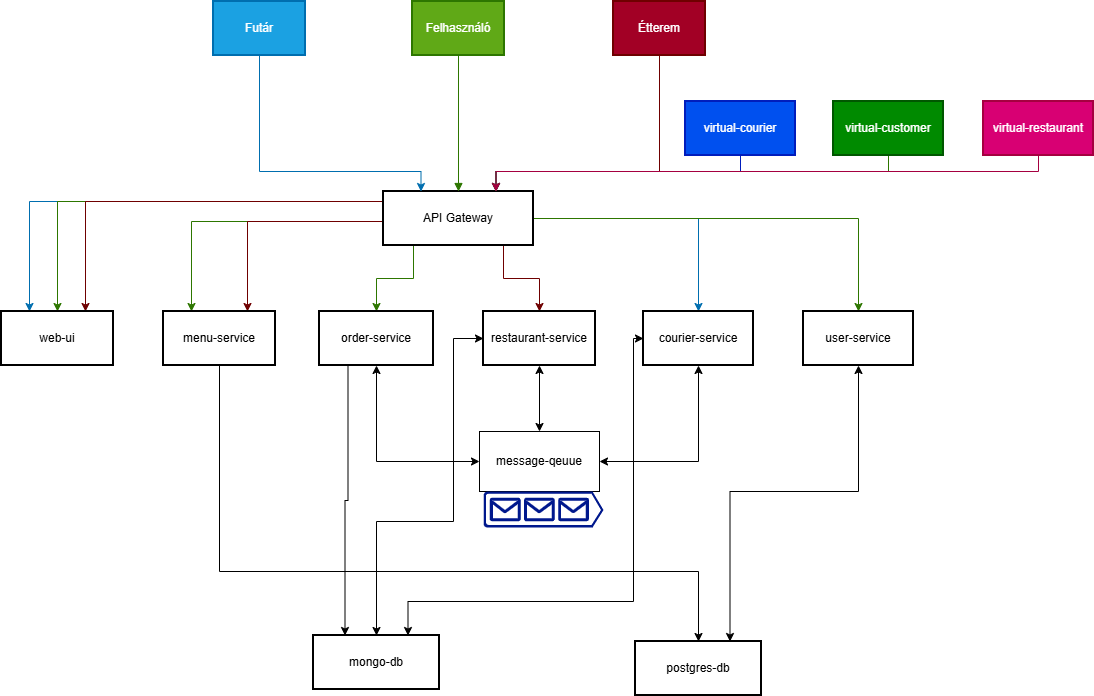

The diagram above was exported from draw.io. Its source (the exported page's mxGraphModel, read from the mxfile embedded in the PNG):
<mxGraphModel dx="1372" dy="1947" grid="1" gridSize="10" guides="1" tooltips="1" connect="1" arrows="1" fold="1" page="1" pageScale="1" pageWidth="827" pageHeight="1169" math="0" shadow="0">
  <root>
    <mxCell id="0" />
    <mxCell id="1" parent="0" />
    <mxCell id="3" parent="1" style="whiteSpace=wrap;strokeWidth=2;fillColor=#60a917;fontColor=#ffffff;strokeColor=#2D7600;" value="Felhasználó" vertex="1">
      <mxGeometry height="54" width="92" x="419" y="-70" as="geometry" />
    </mxCell>
    <mxCell id="6z7wzFGdj7VpXAjPTRkj-29" edge="1" parent="1" source="4" style="edgeStyle=orthogonalEdgeStyle;rounded=0;orthogonalLoop=1;jettySize=auto;html=1;entryX=0.25;entryY=0;entryDx=0;entryDy=0;fillColor=#1ba1e2;strokeColor=#006EAF;" target="5">
      <mxGeometry relative="1" as="geometry">
        <Array as="points">
          <mxPoint x="36" y="130" />
        </Array>
      </mxGeometry>
    </mxCell>
    <mxCell id="6z7wzFGdj7VpXAjPTRkj-30" edge="1" parent="1" source="4" style="edgeStyle=orthogonalEdgeStyle;rounded=0;orthogonalLoop=1;jettySize=auto;html=1;entryX=0.5;entryY=0;entryDx=0;entryDy=0;fillColor=#60a917;strokeColor=#2D7600;" target="5">
      <mxGeometry relative="1" as="geometry">
        <Array as="points">
          <mxPoint x="64" y="130" />
        </Array>
      </mxGeometry>
    </mxCell>
    <mxCell id="6z7wzFGdj7VpXAjPTRkj-31" edge="1" parent="1" source="4" style="edgeStyle=orthogonalEdgeStyle;rounded=0;orthogonalLoop=1;jettySize=auto;html=1;entryX=0.75;entryY=0;entryDx=0;entryDy=0;fillColor=#a20025;strokeColor=#6F0000;" target="5">
      <mxGeometry relative="1" as="geometry">
        <Array as="points">
          <mxPoint x="92" y="130" />
        </Array>
      </mxGeometry>
    </mxCell>
    <mxCell id="6z7wzFGdj7VpXAjPTRkj-32" edge="1" parent="1" source="4" style="edgeStyle=orthogonalEdgeStyle;rounded=0;orthogonalLoop=1;jettySize=auto;html=1;entryX=0.25;entryY=0;entryDx=0;entryDy=0;fillColor=#60a917;strokeColor=#2D7600;" target="6">
      <mxGeometry relative="1" as="geometry">
        <Array as="points">
          <mxPoint x="198" y="150" />
        </Array>
      </mxGeometry>
    </mxCell>
    <mxCell id="6z7wzFGdj7VpXAjPTRkj-33" edge="1" parent="1" source="4" style="edgeStyle=orthogonalEdgeStyle;rounded=0;orthogonalLoop=1;jettySize=auto;html=1;exitX=0.5;exitY=1;exitDx=0;exitDy=0;entryX=0.75;entryY=0;entryDx=0;entryDy=0;fillColor=#a20025;strokeColor=#6F0000;" target="6">
      <mxGeometry relative="1" as="geometry">
        <Array as="points">
          <mxPoint x="465" y="150" />
          <mxPoint x="254" y="150" />
        </Array>
      </mxGeometry>
    </mxCell>
    <mxCell id="6z7wzFGdj7VpXAjPTRkj-34" edge="1" parent="1" source="4" style="edgeStyle=orthogonalEdgeStyle;rounded=0;orthogonalLoop=1;jettySize=auto;html=1;exitX=0.5;exitY=1;exitDx=0;exitDy=0;entryX=0.5;entryY=0;entryDx=0;entryDy=0;fillColor=#60a917;strokeColor=#2D7600;" target="7">
      <mxGeometry relative="1" as="geometry">
        <Array as="points">
          <mxPoint x="420" y="174" />
          <mxPoint x="420" y="207" />
          <mxPoint x="383" y="207" />
        </Array>
      </mxGeometry>
    </mxCell>
    <mxCell id="6z7wzFGdj7VpXAjPTRkj-35" edge="1" parent="1" source="4" style="edgeStyle=orthogonalEdgeStyle;rounded=0;orthogonalLoop=1;jettySize=auto;html=1;entryX=0.5;entryY=0;entryDx=0;entryDy=0;fillColor=#a20025;strokeColor=#6F0000;" target="8">
      <mxGeometry relative="1" as="geometry">
        <Array as="points">
          <mxPoint x="510" y="207" />
          <mxPoint x="546" y="207" />
        </Array>
      </mxGeometry>
    </mxCell>
    <mxCell id="6z7wzFGdj7VpXAjPTRkj-36" edge="1" parent="1" source="4" style="edgeStyle=orthogonalEdgeStyle;rounded=0;orthogonalLoop=1;jettySize=auto;html=1;exitX=1;exitY=0.5;exitDx=0;exitDy=0;entryX=0.5;entryY=0;entryDx=0;entryDy=0;fillColor=#1ba1e2;strokeColor=#006EAF;" target="10">
      <mxGeometry relative="1" as="geometry" />
    </mxCell>
    <mxCell id="127uDh20PFDMhzjubXmy-25" edge="1" parent="1" source="4" style="edgeStyle=orthogonalEdgeStyle;rounded=0;orthogonalLoop=1;jettySize=auto;html=1;entryX=0.5;entryY=0;entryDx=0;entryDy=0;fillColor=#60a917;strokeColor=#2D7600;" target="127uDh20PFDMhzjubXmy-12">
      <mxGeometry relative="1" as="geometry" />
    </mxCell>
    <mxCell id="4" parent="1" style="whiteSpace=wrap;strokeWidth=2;" value="API Gateway" vertex="1">
      <mxGeometry height="54" width="150" x="390" y="120" as="geometry" />
    </mxCell>
    <mxCell id="5" parent="1" style="whiteSpace=wrap;strokeWidth=2;" value="web-ui" vertex="1">
      <mxGeometry height="54" width="112" x="8" y="240" as="geometry" />
    </mxCell>
    <mxCell id="127uDh20PFDMhzjubXmy-30" edge="1" parent="1" source="6" style="edgeStyle=orthogonalEdgeStyle;rounded=0;orthogonalLoop=1;jettySize=auto;html=1;" target="127uDh20PFDMhzjubXmy-13">
      <mxGeometry relative="1" as="geometry">
        <Array as="points">
          <mxPoint x="226" y="500" />
          <mxPoint x="705" y="500" />
        </Array>
      </mxGeometry>
    </mxCell>
    <mxCell id="6" parent="1" style="whiteSpace=wrap;strokeWidth=2;" value="menu-service" vertex="1">
      <mxGeometry height="54" width="112" x="170" y="240" as="geometry" />
    </mxCell>
    <mxCell id="127uDh20PFDMhzjubXmy-34" edge="1" parent="1" source="7" style="edgeStyle=orthogonalEdgeStyle;rounded=0;orthogonalLoop=1;jettySize=auto;html=1;exitX=0.25;exitY=1;exitDx=0;exitDy=0;entryX=0.25;entryY=0;entryDx=0;entryDy=0;" target="9">
      <mxGeometry relative="1" as="geometry" />
    </mxCell>
    <mxCell id="7" parent="1" style="whiteSpace=wrap;strokeWidth=2;" value="order-service" vertex="1">
      <mxGeometry height="54" width="114" x="326" y="240" as="geometry" />
    </mxCell>
    <mxCell id="127uDh20PFDMhzjubXmy-37" edge="1" parent="1" source="8" style="edgeStyle=orthogonalEdgeStyle;rounded=0;orthogonalLoop=1;jettySize=auto;html=1;exitX=0;exitY=0.5;exitDx=0;exitDy=0;entryX=0.5;entryY=0;entryDx=0;entryDy=0;startArrow=classic;startFill=1;" target="9">
      <mxGeometry relative="1" as="geometry">
        <Array as="points">
          <mxPoint x="460" y="267" />
          <mxPoint x="460" y="450" />
          <mxPoint x="383" y="450" />
        </Array>
      </mxGeometry>
    </mxCell>
    <mxCell id="8" parent="1" style="whiteSpace=wrap;strokeWidth=2;" value="restaurant-service" vertex="1">
      <mxGeometry height="54" width="112" x="490" y="240" as="geometry" />
    </mxCell>
    <mxCell id="9" parent="1" style="whiteSpace=wrap;strokeWidth=2;" value="mongo-db" vertex="1">
      <mxGeometry height="54" width="126" x="320" y="564" as="geometry" />
    </mxCell>
    <mxCell id="127uDh20PFDMhzjubXmy-39" edge="1" parent="1" source="10" style="edgeStyle=orthogonalEdgeStyle;rounded=0;orthogonalLoop=1;jettySize=auto;html=1;exitX=0;exitY=0.5;exitDx=0;exitDy=0;entryX=0.75;entryY=0;entryDx=0;entryDy=0;startArrow=classic;startFill=1;" target="9">
      <mxGeometry relative="1" as="geometry">
        <Array as="points">
          <mxPoint x="640" y="267" />
          <mxPoint x="640" y="530" />
          <mxPoint x="415" y="530" />
        </Array>
      </mxGeometry>
    </mxCell>
    <mxCell id="10" parent="1" style="whiteSpace=wrap;strokeWidth=2;" value="courier-service" vertex="1">
      <mxGeometry height="54" width="110" x="650" y="240" as="geometry" />
    </mxCell>
    <mxCell id="12" edge="1" parent="1" source="3" style="curved=1;startArrow=none;endArrow=block;exitX=0.5;exitY=1;entryX=0.5;entryY=0;fillColor=#60a917;strokeColor=#2D7600;" target="4" value="">
      <mxGeometry relative="1" as="geometry">
        <Array as="points" />
      </mxGeometry>
    </mxCell>
    <mxCell id="127uDh20PFDMhzjubXmy-17" edge="1" parent="1" source="6z7wzFGdj7VpXAjPTRkj-21" style="edgeStyle=orthogonalEdgeStyle;rounded=0;orthogonalLoop=1;jettySize=auto;html=1;entryX=0.25;entryY=0;entryDx=0;entryDy=0;fillColor=#1ba1e2;strokeColor=#006EAF;" target="4">
      <mxGeometry relative="1" as="geometry">
        <Array as="points">
          <mxPoint x="266" y="100" />
          <mxPoint x="428" y="100" />
        </Array>
      </mxGeometry>
    </mxCell>
    <mxCell id="6z7wzFGdj7VpXAjPTRkj-21" parent="1" style="whiteSpace=wrap;strokeWidth=2;fillColor=#1ba1e2;fontColor=#ffffff;strokeColor=#006EAF;" value="Futár" vertex="1">
      <mxGeometry height="54" width="92" x="220" y="-70" as="geometry" />
    </mxCell>
    <mxCell id="6z7wzFGdj7VpXAjPTRkj-27" edge="1" parent="1" source="6z7wzFGdj7VpXAjPTRkj-22" style="edgeStyle=orthogonalEdgeStyle;rounded=0;orthogonalLoop=1;jettySize=auto;html=1;entryX=0.75;entryY=0;entryDx=0;entryDy=0;fillColor=#a20025;strokeColor=#6F0000;" target="4">
      <mxGeometry relative="1" as="geometry">
        <Array as="points">
          <mxPoint x="586" y="100" />
          <mxPoint x="421" y="100" />
        </Array>
      </mxGeometry>
    </mxCell>
    <mxCell id="6z7wzFGdj7VpXAjPTRkj-22" parent="1" style="whiteSpace=wrap;strokeWidth=2;fillColor=#a20025;fontColor=#ffffff;strokeColor=#6F0000;" value="Étterem" vertex="1">
      <mxGeometry height="54" width="92" x="620" y="-70" as="geometry" />
    </mxCell>
    <mxCell id="127uDh20PFDMhzjubXmy-27" edge="1" parent="1" source="6z7wzFGdj7VpXAjPTRkj-39" style="edgeStyle=orthogonalEdgeStyle;rounded=0;orthogonalLoop=1;jettySize=auto;html=1;entryX=0.5;entryY=1;entryDx=0;entryDy=0;startArrow=classic;startFill=1;" target="7">
      <mxGeometry relative="1" as="geometry" />
    </mxCell>
    <mxCell id="127uDh20PFDMhzjubXmy-28" edge="1" parent="1" source="6z7wzFGdj7VpXAjPTRkj-39" style="edgeStyle=orthogonalEdgeStyle;rounded=0;orthogonalLoop=1;jettySize=auto;html=1;entryX=0.5;entryY=1;entryDx=0;entryDy=0;startArrow=classic;startFill=1;" target="8">
      <mxGeometry relative="1" as="geometry" />
    </mxCell>
    <mxCell id="127uDh20PFDMhzjubXmy-29" edge="1" parent="1" source="6z7wzFGdj7VpXAjPTRkj-39" style="edgeStyle=orthogonalEdgeStyle;rounded=0;orthogonalLoop=1;jettySize=auto;html=1;exitX=1;exitY=0.5;exitDx=0;exitDy=0;entryX=0.5;entryY=1;entryDx=0;entryDy=0;startArrow=classic;startFill=1;" target="10">
      <mxGeometry relative="1" as="geometry" />
    </mxCell>
    <mxCell id="6z7wzFGdj7VpXAjPTRkj-39" parent="1" style="rounded=0;whiteSpace=wrap;html=1;" value="message-qeuue" vertex="1">
      <mxGeometry height="60" width="120" x="486" y="360" as="geometry" />
    </mxCell>
    <mxCell id="6z7wzFGdj7VpXAjPTRkj-38" parent="1" style="sketch=0;aspect=fixed;pointerEvents=1;shadow=0;dashed=0;html=1;strokeColor=none;labelPosition=center;verticalLabelPosition=bottom;verticalAlign=top;align=center;fillColor=#00188D;shape=mxgraph.azure.queue_generic" value="" vertex="1">
      <mxGeometry height="36" width="120" x="490" y="420" as="geometry" />
    </mxCell>
    <mxCell id="127uDh20PFDMhzjubXmy-40" edge="1" parent="1" source="127uDh20PFDMhzjubXmy-12" style="edgeStyle=orthogonalEdgeStyle;rounded=0;orthogonalLoop=1;jettySize=auto;html=1;entryX=0.75;entryY=0;entryDx=0;entryDy=0;startArrow=classic;startFill=1;" target="127uDh20PFDMhzjubXmy-13">
      <mxGeometry relative="1" as="geometry">
        <Array as="points">
          <mxPoint x="865" y="420" />
          <mxPoint x="737" y="420" />
        </Array>
      </mxGeometry>
    </mxCell>
    <mxCell id="127uDh20PFDMhzjubXmy-12" parent="1" style="whiteSpace=wrap;strokeWidth=2;" value="user-service" vertex="1">
      <mxGeometry height="54" width="110" x="810" y="240" as="geometry" />
    </mxCell>
    <mxCell id="127uDh20PFDMhzjubXmy-13" parent="1" style="whiteSpace=wrap;strokeWidth=2;" value="postgres-db" vertex="1">
      <mxGeometry height="54" width="126" x="642" y="570" as="geometry" />
    </mxCell>
    <mxCell id="127uDh20PFDMhzjubXmy-22" edge="1" parent="1" source="127uDh20PFDMhzjubXmy-14" style="edgeStyle=orthogonalEdgeStyle;rounded=0;orthogonalLoop=1;jettySize=auto;html=1;entryX=0.75;entryY=0;entryDx=0;entryDy=0;fillColor=#0050ef;strokeColor=#001DBC;" target="4">
      <mxGeometry relative="1" as="geometry">
        <Array as="points">
          <mxPoint x="747" y="100" />
          <mxPoint x="503" y="100" />
        </Array>
      </mxGeometry>
    </mxCell>
    <mxCell id="127uDh20PFDMhzjubXmy-14" parent="1" style="whiteSpace=wrap;strokeWidth=2;fillColor=#0050ef;fontColor=#ffffff;strokeColor=#001DBC;" value="virtual-courier" vertex="1">
      <mxGeometry height="54" width="110" x="692" y="30" as="geometry" />
    </mxCell>
    <mxCell id="127uDh20PFDMhzjubXmy-23" edge="1" parent="1" source="127uDh20PFDMhzjubXmy-15" style="edgeStyle=orthogonalEdgeStyle;rounded=0;orthogonalLoop=1;jettySize=auto;html=1;entryX=0.75;entryY=0;entryDx=0;entryDy=0;fillColor=#60a917;strokeColor=#2D7600;" target="4">
      <mxGeometry relative="1" as="geometry">
        <Array as="points">
          <mxPoint x="895" y="100" />
          <mxPoint x="503" y="100" />
        </Array>
      </mxGeometry>
    </mxCell>
    <mxCell id="127uDh20PFDMhzjubXmy-15" parent="1" style="whiteSpace=wrap;strokeWidth=2;fillColor=#008a00;fontColor=#ffffff;strokeColor=#005700;" value="virtual-customer" vertex="1">
      <mxGeometry height="54" width="110" x="840" y="30" as="geometry" />
    </mxCell>
    <mxCell id="127uDh20PFDMhzjubXmy-24" edge="1" parent="1" source="127uDh20PFDMhzjubXmy-16" style="edgeStyle=orthogonalEdgeStyle;rounded=0;orthogonalLoop=1;jettySize=auto;html=1;entryX=0.75;entryY=0;entryDx=0;entryDy=0;fillColor=#d80073;strokeColor=#A50040;" target="4">
      <mxGeometry relative="1" as="geometry">
        <Array as="points">
          <mxPoint x="1045" y="100" />
          <mxPoint x="503" y="100" />
        </Array>
      </mxGeometry>
    </mxCell>
    <mxCell id="127uDh20PFDMhzjubXmy-16" parent="1" style="whiteSpace=wrap;strokeWidth=2;fillColor=#d80073;fontColor=#ffffff;strokeColor=#A50040;" value="virtual-restaurant" vertex="1">
      <mxGeometry height="54" width="110" x="990" y="30" as="geometry" />
    </mxCell>
  </root>
</mxGraphModel>